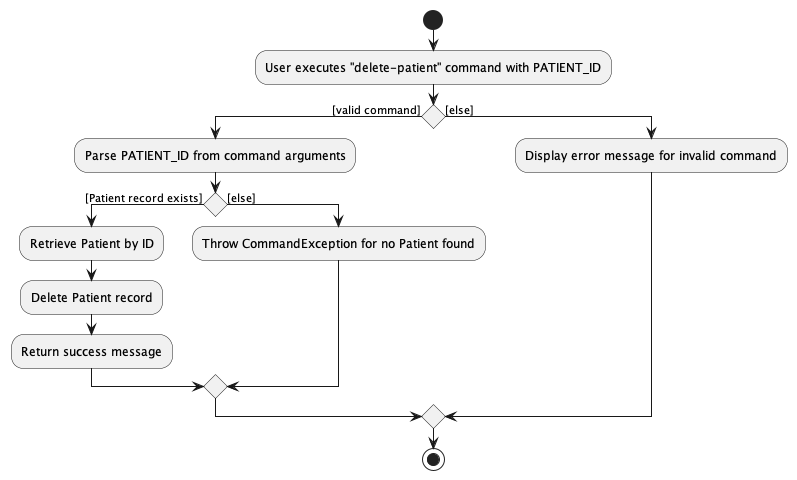

The diagram above was rendered by PlantUML. Its source (embedded in the PNG):
@startuml
start
:User executes "delete-patient" command with PATIENT_ID;

if () then ([valid command])
  :Parse PATIENT_ID from command arguments;

if () then ([Patient record exists])
  :Retrieve Patient by ID;
  :Delete Patient record;
  :Return success message;
else ([else])
  :Throw CommandException for no Patient found;
endif

else ([else])
    :Display error message for invalid command;
endif

stop
@enduml